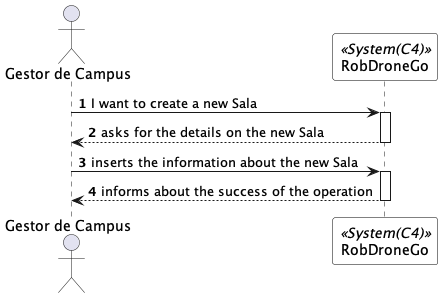

The diagram above was rendered by PlantUML. Its source (embedded in the PNG):
@startuml createSalaSSD
autonumber

skinparam sequence {
ParticipantBorderColor black
ParticipantBackgroundColor white
}

actor "Gestor de Campus" as GC
participant RobDroneGo as system <<System(C4)>>


GC -> system: I want to create a new Sala
activate system

system --> GC: asks for the details on the new Sala
deactivate system

GC -> system: inserts the information about the new Sala
activate system

system --> GC: informs about the success of the operation
deactivate system


deactivate system
deactivate GC

@enduml